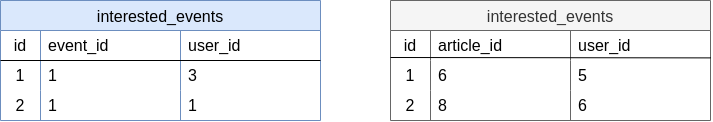

The diagram above was exported from draw.io. Its source (the exported page's mxGraphModel, read from the mxfile embedded in the PNG):
<mxGraphModel dx="1451" dy="816" grid="1" gridSize="10" guides="1" tooltips="1" connect="1" arrows="1" fold="1" page="1" pageScale="1" pageWidth="827" pageHeight="1169" math="0" shadow="0">
  <root>
    <mxCell id="0" />
    <mxCell id="1" parent="0" />
    <mxCell id="UPEnSs5FIhXsc3ZDiJHD-1" value="interested_events" style="shape=table;startSize=30;container=1;collapsible=0;childLayout=tableLayout;fixedRows=1;rowLines=0;fontStyle=0;strokeColor=#6c8ebf;fontSize=16;fillColor=#dae8fc;" vertex="1" parent="1">
      <mxGeometry x="70" y="40" width="320" height="120" as="geometry" />
    </mxCell>
    <mxCell id="UPEnSs5FIhXsc3ZDiJHD-2" value="" style="shape=tableRow;horizontal=0;startSize=0;swimlaneHead=0;swimlaneBody=0;top=0;left=0;bottom=0;right=0;collapsible=0;dropTarget=0;fillColor=none;points=[[0,0.5],[1,0.5]];portConstraint=eastwest;strokeColor=inherit;fontSize=16;" vertex="1" parent="UPEnSs5FIhXsc3ZDiJHD-1">
      <mxGeometry y="30" width="320" height="30" as="geometry" />
    </mxCell>
    <mxCell id="UPEnSs5FIhXsc3ZDiJHD-3" value="id" style="shape=partialRectangle;html=1;whiteSpace=wrap;connectable=0;fillColor=none;top=0;left=0;bottom=0;right=0;overflow=hidden;pointerEvents=1;strokeColor=inherit;fontSize=16;" vertex="1" parent="UPEnSs5FIhXsc3ZDiJHD-2">
      <mxGeometry width="40" height="30" as="geometry">
        <mxRectangle width="40" height="30" as="alternateBounds" />
      </mxGeometry>
    </mxCell>
    <mxCell id="UPEnSs5FIhXsc3ZDiJHD-4" value="event_id" style="shape=partialRectangle;html=1;whiteSpace=wrap;connectable=0;fillColor=none;top=0;left=0;bottom=0;right=0;align=left;spacingLeft=6;overflow=hidden;strokeColor=inherit;fontSize=16;" vertex="1" parent="UPEnSs5FIhXsc3ZDiJHD-2">
      <mxGeometry x="40" width="140" height="30" as="geometry">
        <mxRectangle width="140" height="30" as="alternateBounds" />
      </mxGeometry>
    </mxCell>
    <mxCell id="UPEnSs5FIhXsc3ZDiJHD-11" value="user_id" style="shape=partialRectangle;html=1;whiteSpace=wrap;connectable=0;fillColor=none;top=0;left=0;bottom=0;right=0;align=left;spacingLeft=6;overflow=hidden;strokeColor=inherit;fontSize=16;" vertex="1" parent="UPEnSs5FIhXsc3ZDiJHD-2">
      <mxGeometry x="180" width="140" height="30" as="geometry">
        <mxRectangle width="140" height="30" as="alternateBounds" />
      </mxGeometry>
    </mxCell>
    <mxCell id="UPEnSs5FIhXsc3ZDiJHD-5" value="" style="shape=tableRow;horizontal=0;startSize=0;swimlaneHead=0;swimlaneBody=0;top=0;left=0;bottom=0;right=0;collapsible=0;dropTarget=0;fillColor=none;points=[[0,0.5],[1,0.5]];portConstraint=eastwest;strokeColor=inherit;fontSize=16;" vertex="1" parent="UPEnSs5FIhXsc3ZDiJHD-1">
      <mxGeometry y="60" width="320" height="30" as="geometry" />
    </mxCell>
    <mxCell id="UPEnSs5FIhXsc3ZDiJHD-6" value="1" style="shape=partialRectangle;html=1;whiteSpace=wrap;connectable=0;fillColor=none;top=0;left=0;bottom=0;right=0;overflow=hidden;strokeColor=inherit;fontSize=16;" vertex="1" parent="UPEnSs5FIhXsc3ZDiJHD-5">
      <mxGeometry width="40" height="30" as="geometry">
        <mxRectangle width="40" height="30" as="alternateBounds" />
      </mxGeometry>
    </mxCell>
    <mxCell id="UPEnSs5FIhXsc3ZDiJHD-7" value="1" style="shape=partialRectangle;html=1;whiteSpace=wrap;connectable=0;fillColor=none;top=0;left=0;bottom=0;right=0;align=left;spacingLeft=6;overflow=hidden;strokeColor=inherit;fontSize=16;" vertex="1" parent="UPEnSs5FIhXsc3ZDiJHD-5">
      <mxGeometry x="40" width="140" height="30" as="geometry">
        <mxRectangle width="140" height="30" as="alternateBounds" />
      </mxGeometry>
    </mxCell>
    <mxCell id="UPEnSs5FIhXsc3ZDiJHD-12" value="3" style="shape=partialRectangle;html=1;whiteSpace=wrap;connectable=0;fillColor=none;top=0;left=0;bottom=0;right=0;align=left;spacingLeft=6;overflow=hidden;strokeColor=inherit;fontSize=16;" vertex="1" parent="UPEnSs5FIhXsc3ZDiJHD-5">
      <mxGeometry x="180" width="140" height="30" as="geometry">
        <mxRectangle width="140" height="30" as="alternateBounds" />
      </mxGeometry>
    </mxCell>
    <mxCell id="UPEnSs5FIhXsc3ZDiJHD-8" value="" style="shape=tableRow;horizontal=0;startSize=0;swimlaneHead=0;swimlaneBody=0;top=0;left=0;bottom=0;right=0;collapsible=0;dropTarget=0;fillColor=none;points=[[0,0.5],[1,0.5]];portConstraint=eastwest;strokeColor=inherit;fontSize=16;" vertex="1" parent="UPEnSs5FIhXsc3ZDiJHD-1">
      <mxGeometry y="90" width="320" height="30" as="geometry" />
    </mxCell>
    <mxCell id="UPEnSs5FIhXsc3ZDiJHD-9" value="2" style="shape=partialRectangle;html=1;whiteSpace=wrap;connectable=0;fillColor=none;top=0;left=0;bottom=0;right=0;overflow=hidden;strokeColor=inherit;fontSize=16;" vertex="1" parent="UPEnSs5FIhXsc3ZDiJHD-8">
      <mxGeometry width="40" height="30" as="geometry">
        <mxRectangle width="40" height="30" as="alternateBounds" />
      </mxGeometry>
    </mxCell>
    <mxCell id="UPEnSs5FIhXsc3ZDiJHD-10" value="1" style="shape=partialRectangle;html=1;whiteSpace=wrap;connectable=0;fillColor=none;top=0;left=0;bottom=0;right=0;align=left;spacingLeft=6;overflow=hidden;strokeColor=inherit;fontSize=16;" vertex="1" parent="UPEnSs5FIhXsc3ZDiJHD-8">
      <mxGeometry x="40" width="140" height="30" as="geometry">
        <mxRectangle width="140" height="30" as="alternateBounds" />
      </mxGeometry>
    </mxCell>
    <mxCell id="UPEnSs5FIhXsc3ZDiJHD-13" value="1" style="shape=partialRectangle;html=1;whiteSpace=wrap;connectable=0;fillColor=none;top=0;left=0;bottom=0;right=0;align=left;spacingLeft=6;overflow=hidden;strokeColor=inherit;fontSize=16;" vertex="1" parent="UPEnSs5FIhXsc3ZDiJHD-8">
      <mxGeometry x="180" width="140" height="30" as="geometry">
        <mxRectangle width="140" height="30" as="alternateBounds" />
      </mxGeometry>
    </mxCell>
    <mxCell id="UPEnSs5FIhXsc3ZDiJHD-14" value="" style="endArrow=none;html=1;rounded=0;" edge="1" parent="UPEnSs5FIhXsc3ZDiJHD-1">
      <mxGeometry width="50" height="50" relative="1" as="geometry">
        <mxPoint y="60" as="sourcePoint" />
        <mxPoint x="320" y="60" as="targetPoint" />
        <Array as="points">
          <mxPoint y="60" />
          <mxPoint x="320" y="60" />
        </Array>
      </mxGeometry>
    </mxCell>
    <mxCell id="UPEnSs5FIhXsc3ZDiJHD-15" value="interested_events" style="shape=table;startSize=30;container=1;collapsible=0;childLayout=tableLayout;fixedRows=1;rowLines=0;fontStyle=0;strokeColor=#666666;fontSize=16;fillColor=#f5f5f5;fontColor=#333333;" vertex="1" parent="1">
      <mxGeometry x="460" y="40" width="320" height="120" as="geometry" />
    </mxCell>
    <mxCell id="UPEnSs5FIhXsc3ZDiJHD-16" value="" style="shape=tableRow;horizontal=0;startSize=0;swimlaneHead=0;swimlaneBody=0;top=0;left=0;bottom=0;right=0;collapsible=0;dropTarget=0;fillColor=none;points=[[0,0.5],[1,0.5]];portConstraint=eastwest;strokeColor=inherit;fontSize=16;" vertex="1" parent="UPEnSs5FIhXsc3ZDiJHD-15">
      <mxGeometry y="30" width="320" height="30" as="geometry" />
    </mxCell>
    <mxCell id="UPEnSs5FIhXsc3ZDiJHD-17" value="id" style="shape=partialRectangle;html=1;whiteSpace=wrap;connectable=0;fillColor=none;top=0;left=0;bottom=0;right=0;overflow=hidden;pointerEvents=1;strokeColor=inherit;fontSize=16;" vertex="1" parent="UPEnSs5FIhXsc3ZDiJHD-16">
      <mxGeometry width="40" height="30" as="geometry">
        <mxRectangle width="40" height="30" as="alternateBounds" />
      </mxGeometry>
    </mxCell>
    <mxCell id="UPEnSs5FIhXsc3ZDiJHD-18" value="article_id" style="shape=partialRectangle;html=1;whiteSpace=wrap;connectable=0;fillColor=none;top=0;left=0;bottom=0;right=0;align=left;spacingLeft=6;overflow=hidden;strokeColor=inherit;fontSize=16;" vertex="1" parent="UPEnSs5FIhXsc3ZDiJHD-16">
      <mxGeometry x="40" width="140" height="30" as="geometry">
        <mxRectangle width="140" height="30" as="alternateBounds" />
      </mxGeometry>
    </mxCell>
    <mxCell id="UPEnSs5FIhXsc3ZDiJHD-19" value="user_id" style="shape=partialRectangle;html=1;whiteSpace=wrap;connectable=0;fillColor=none;top=0;left=0;bottom=0;right=0;align=left;spacingLeft=6;overflow=hidden;strokeColor=inherit;fontSize=16;" vertex="1" parent="UPEnSs5FIhXsc3ZDiJHD-16">
      <mxGeometry x="180" width="140" height="30" as="geometry">
        <mxRectangle width="140" height="30" as="alternateBounds" />
      </mxGeometry>
    </mxCell>
    <mxCell id="UPEnSs5FIhXsc3ZDiJHD-20" value="" style="shape=tableRow;horizontal=0;startSize=0;swimlaneHead=0;swimlaneBody=0;top=0;left=0;bottom=0;right=0;collapsible=0;dropTarget=0;fillColor=none;points=[[0,0.5],[1,0.5]];portConstraint=eastwest;strokeColor=inherit;fontSize=16;" vertex="1" parent="UPEnSs5FIhXsc3ZDiJHD-15">
      <mxGeometry y="60" width="320" height="30" as="geometry" />
    </mxCell>
    <mxCell id="UPEnSs5FIhXsc3ZDiJHD-21" value="1" style="shape=partialRectangle;html=1;whiteSpace=wrap;connectable=0;fillColor=none;top=0;left=0;bottom=0;right=0;overflow=hidden;strokeColor=inherit;fontSize=16;" vertex="1" parent="UPEnSs5FIhXsc3ZDiJHD-20">
      <mxGeometry width="40" height="30" as="geometry">
        <mxRectangle width="40" height="30" as="alternateBounds" />
      </mxGeometry>
    </mxCell>
    <mxCell id="UPEnSs5FIhXsc3ZDiJHD-22" value="6" style="shape=partialRectangle;html=1;whiteSpace=wrap;connectable=0;fillColor=none;top=0;left=0;bottom=0;right=0;align=left;spacingLeft=6;overflow=hidden;strokeColor=inherit;fontSize=16;" vertex="1" parent="UPEnSs5FIhXsc3ZDiJHD-20">
      <mxGeometry x="40" width="140" height="30" as="geometry">
        <mxRectangle width="140" height="30" as="alternateBounds" />
      </mxGeometry>
    </mxCell>
    <mxCell id="UPEnSs5FIhXsc3ZDiJHD-23" value="5" style="shape=partialRectangle;html=1;whiteSpace=wrap;connectable=0;fillColor=none;top=0;left=0;bottom=0;right=0;align=left;spacingLeft=6;overflow=hidden;strokeColor=inherit;fontSize=16;" vertex="1" parent="UPEnSs5FIhXsc3ZDiJHD-20">
      <mxGeometry x="180" width="140" height="30" as="geometry">
        <mxRectangle width="140" height="30" as="alternateBounds" />
      </mxGeometry>
    </mxCell>
    <mxCell id="UPEnSs5FIhXsc3ZDiJHD-24" value="" style="shape=tableRow;horizontal=0;startSize=0;swimlaneHead=0;swimlaneBody=0;top=0;left=0;bottom=0;right=0;collapsible=0;dropTarget=0;fillColor=none;points=[[0,0.5],[1,0.5]];portConstraint=eastwest;strokeColor=inherit;fontSize=16;" vertex="1" parent="UPEnSs5FIhXsc3ZDiJHD-15">
      <mxGeometry y="90" width="320" height="30" as="geometry" />
    </mxCell>
    <mxCell id="UPEnSs5FIhXsc3ZDiJHD-25" value="2" style="shape=partialRectangle;html=1;whiteSpace=wrap;connectable=0;fillColor=none;top=0;left=0;bottom=0;right=0;overflow=hidden;strokeColor=inherit;fontSize=16;" vertex="1" parent="UPEnSs5FIhXsc3ZDiJHD-24">
      <mxGeometry width="40" height="30" as="geometry">
        <mxRectangle width="40" height="30" as="alternateBounds" />
      </mxGeometry>
    </mxCell>
    <mxCell id="UPEnSs5FIhXsc3ZDiJHD-26" value="8" style="shape=partialRectangle;html=1;whiteSpace=wrap;connectable=0;fillColor=none;top=0;left=0;bottom=0;right=0;align=left;spacingLeft=6;overflow=hidden;strokeColor=inherit;fontSize=16;" vertex="1" parent="UPEnSs5FIhXsc3ZDiJHD-24">
      <mxGeometry x="40" width="140" height="30" as="geometry">
        <mxRectangle width="140" height="30" as="alternateBounds" />
      </mxGeometry>
    </mxCell>
    <mxCell id="UPEnSs5FIhXsc3ZDiJHD-27" value="6" style="shape=partialRectangle;html=1;whiteSpace=wrap;connectable=0;fillColor=none;top=0;left=0;bottom=0;right=0;align=left;spacingLeft=6;overflow=hidden;strokeColor=inherit;fontSize=16;" vertex="1" parent="UPEnSs5FIhXsc3ZDiJHD-24">
      <mxGeometry x="180" width="140" height="30" as="geometry">
        <mxRectangle width="140" height="30" as="alternateBounds" />
      </mxGeometry>
    </mxCell>
    <mxCell id="UPEnSs5FIhXsc3ZDiJHD-28" value="" style="endArrow=none;html=1;rounded=0;entryX=1.001;entryY=0.913;entryDx=0;entryDy=0;entryPerimeter=0;" edge="1" parent="UPEnSs5FIhXsc3ZDiJHD-15" target="UPEnSs5FIhXsc3ZDiJHD-16">
      <mxGeometry width="50" height="50" relative="1" as="geometry">
        <mxPoint y="57" as="sourcePoint" />
        <mxPoint x="400" y="140" as="targetPoint" />
      </mxGeometry>
    </mxCell>
  </root>
</mxGraphModel>